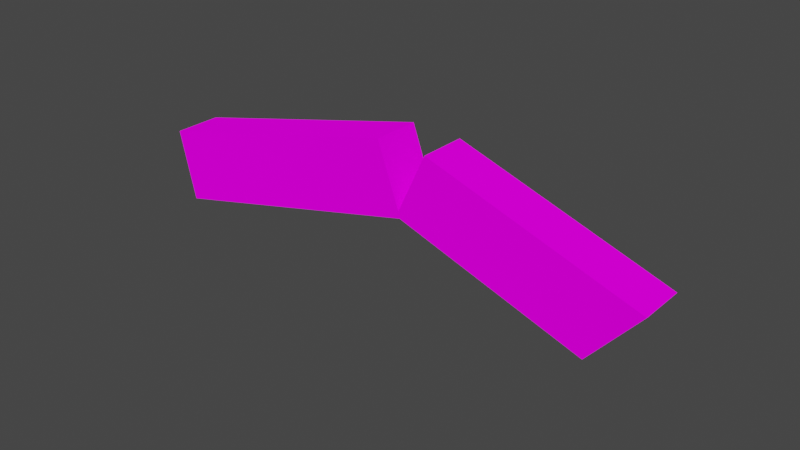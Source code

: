 # Source: wdbeam1.blend  (saved by Blender 2.92.15; exported with 4.5.12 LTS)
import bpy
from mathutils import Matrix  # noqa: F401  (used for matrix-valued properties, if any)

bpy.ops.wm.read_factory_settings(use_empty=True)
scene = bpy.context.scene
scene.name = 'Scene'

# ---- collections
col_collection = bpy.data.collections.new('Collection'); scene.collection.children.link(col_collection)

# ---- images (referenced by path relative to the original .blend; pixels are not part of the script)
import os
ASSET_DIR = os.environ.get("B2B_ASSET_DIR", "")  # directory of the original .blend (textures are referenced by path, not embedded)
HERE = os.path.dirname(os.path.abspath(__file__))  # packed textures are extracted next to this script under _unpacked/

def load_image(name, relpath, width, height, colorspace="sRGB"):
    """Load a texture the original file referenced (path relative to the .blend, or extracted next to this script)."""
    p = next((c for c in (os.path.join(HERE, relpath), os.path.join(ASSET_DIR, relpath)) if relpath and os.path.exists(c)), "")
    if p:
        img = bpy.data.images.load(p, check_existing=True)
        img.name = name
    else:  # same state as the original file: an image datablock whose file is absent (Cycles renders it pink)
        img = bpy.data.images.new(name, width, height)
        img.source = "FILE"
        img.filepath = "//" + (relpath or name)
    img.colorspace_settings.name = colorspace
    return img
img_wdbeam1_png = load_image('wdbeam1.png', 'wdbeam1.png', 1024, 1024, 'sRGB')

# ---- materials (node trees are filled in below, after node groups)
mat_wdbeam1 = bpy.data.materials.new('wdbeam1')
mat_wdbeam1.use_transparent_shadow = False

# ---- material node trees
mat_wdbeam1.use_nodes = True; mat_wdbeam1.node_tree.nodes.clear()
_N = mat_wdbeam1.node_tree.nodes; _L = mat_wdbeam1.node_tree.links
n0 = _N.new('ShaderNodeOutputMaterial'); n0.name = 'Material Output'; n0.location = (300, 300)
n1 = _N.new('ShaderNodeBsdfDiffuse'); n1.name = 'Diffuse BSDF'; n1.location = (10, 300)
n1.inputs[1].default_value = 0.5
n2 = _N.new('ShaderNodeTexImage'); n2.name = 'Image Texture'; n2.location = (-280, 280)
n2.image = img_wdbeam1_png
_L.new(n1.outputs[0], n0.inputs[0])
_L.new(n2.outputs[0], n1.inputs[0])
n0.is_active_output = True

# ---- world
world_world = bpy.data.worlds.new('World'); scene.world = world_world
world_world.use_nodes = True; world_world.node_tree.nodes.clear()
_N = world_world.node_tree.nodes; _L = world_world.node_tree.links
n0 = _N.new('ShaderNodeOutputWorld'); n0.name = 'World Output'; n0.location = (300, 300)
n1 = _N.new('ShaderNodeBackground'); n1.name = 'Background'; n1.location = (10, 300)
n1.inputs[0].default_value = (0.05088, 0.05088, 0.05088, 1.0)
_L.new(n1.outputs[0], n0.inputs[0])
n0.is_active_output = True
world_world.color = (0.05088, 0.05088, 0.05088)
world_world.use_sun_shadow = False
world_world.sun_shadow_jitter_overblur = 0.0

# ---- meshes
me_cube = bpy.data.meshes.new('Cube')
me_cube.from_pydata([(-1.064, -1.0, 0.4694), (-1.064, -1.0, 2.469), (-1.064, 1.0, 0.4694), (-1.064, 1.0, 2.469), (0.8017, -1.0, -2.469), (1.064, -1.0, -1.204), (0.8017, 1.0, -2.469), (1.064, 1.0, -1.204), (0.06836, 1.0, 2.469), (0.272, 1.0, 2.096), (0.272, -1.0, 2.096), (0.06836, -1.0, 2.469), (0.1003, -1.0, 0.6543), (0.1003, 1.0, 0.6543), (0.1003, 1.0, 0.4694), (0.1003, -1.0, 0.4694)], [], [(0, 1, 3, 2), (2, 3, 8, 13, 14), (6, 7, 5, 4), (4, 5, 10, 12, 15), (2, 14, 15, 0), (7, 9, 10, 5), (11, 8, 3, 1), (15, 12, 11, 1, 0), (15, 14, 6, 4), (14, 13, 9, 7, 6), (8, 11, 12, 13), (9, 13, 12, 10)])
_uv = me_cube.uv_layers.new(name='UVMap')
_uv.uv.foreach_set('vector', [0.0, 0.725, 0.0, 0.525, 1.0, 0.525, 1.0, 0.725, 6.352, 0.5, 6.352, -1.192e-07, 2.577, 3.265e-08, 2.471, 0.4538, 2.471, 0.5, 1.0, 0.525, 1.0, 0.725, 0.0, 0.725, 0.0, 0.525, -0.315, 0.5, -0.7241, -0.0004554, 2.392, 4.009e-08, 2.471, 0.4538, 2.471, 0.5, 0.0, 1.0, 3.881, 1.0, 3.881, 0.75, 0.0, 0.75, 7.073, 1.0, 3.96, 1.0, 3.96, 0.75, 7.073, 0.75, 3.775, 0.75, 3.775, 1.0, 0.0, 1.0, 0.0, 0.75, 2.471, 0.5, 2.471, 0.4538, 2.577, 3.265e-08, 6.352, -1.192e-07, 6.352, 0.5, 3.881, 0.75, 3.881, 1.0, 6.667, 1.0, 6.667, 0.75, 2.471, 0.5, 2.471, 0.4538, 2.392, 4.009e-08, -0.7241, -0.0004554, -0.315, 0.5, 1.0, 0.725, 0.0, 0.725, 0.0, 0.525, 1.0, 0.525, 2.295e-06, 0.725, 0.0, 0.525, 1.0, 0.525, 1.0, 0.725])
me_cube.materials.append(mat_wdbeam1)
me_cube.use_remesh_fix_poles = True
me_cube.use_remesh_preserve_attributes = False
me_cube.use_mirror_vertex_groups = False
me_cube.update()

# ---- objects
ob_cube = bpy.data.objects.new('Cube', me_cube)

# ---- transforms, parenting, visibility, modifiers, constraints
ob_cube.location = (0.0, 0.0, 0.0)
ob_cube.rotation_euler = (3.707e-09, -0.2323, -3.178e-08)
ob_cube.scale = (10.0, 1.0, 1.5)
ob_cube.lineart.crease_threshold = 0.0

# ---- collection membership
col_collection.objects.link(ob_cube)

# ---- scene / render settings (as saved in the file)
scene.frame_start = 1; scene.frame_end = 250; scene.frame_set(1)
scene.render.engine = 'BLENDER_EEVEE_NEXT'
scene.cycles.use_denoising = False
scene.cycles.samples = 128
scene.cycles.sampling_pattern = 'TABULATED_SOBOL'
scene.cycles.use_adaptive_sampling = False
scene.cycles.use_light_tree = False
scene.view_settings.view_transform = 'Filmic'
bpy.context.view_layer.update()

# ---- added for rendering (the .blend has no active camera and no usable light): camera, sun
cam_auto = bpy.data.cameras.new('AutoCamera')
cam_auto.lens = 50.0
cam_auto.sensor_width = 36.0
cam_auto.clip_end = 1000.0
ob_auto_camera = bpy.data.objects.new('AutoCamera', cam_auto)
scene.collection.objects.link(ob_auto_camera)
ob_auto_camera.location = (23.6415, -28.3698, 18.9132)
ob_auto_camera.rotation_euler = (1.09748, -7.21219e-08, 0.694738)
scene.camera = ob_auto_camera
light_auto_sun = bpy.data.lights.new('AutoSun', 'SUN')
light_auto_sun.energy = 3.0
light_auto_sun.angle = 0.0523599
ob_auto_sun = bpy.data.objects.new('AutoSun', light_auto_sun)
scene.collection.objects.link(ob_auto_sun)
ob_auto_sun.rotation_euler = (0.872665, 0.174533, 0.523599)
bpy.context.view_layer.update()
